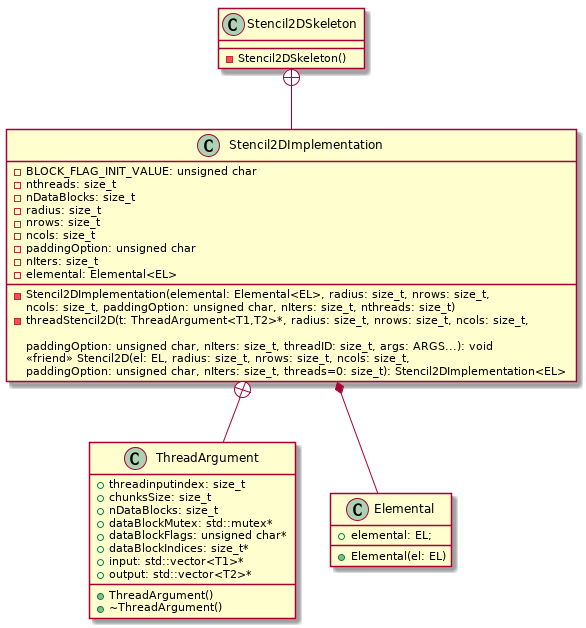

The diagram above was rendered by PlantUML. Its source (embedded in the PNG):
@startuml
class Stencil2DSkeleton {
- Stencil2DSkeleton()
}
class Stencil2DImplementation {
- BLOCK_FLAG_INIT_VALUE: unsigned char
- nthreads: size_t
- nDataBlocks: size_t
- radius: size_t
- nrows: size_t
- ncols: size_t
- paddingOption: unsigned char
- nIters: size_t
- elemental: Elemental<EL>
- Stencil2DImplementation(elemental: Elemental<EL>, radius: size_t, nrows: size_t, 
ncols: size_t, paddingOption: unsigned char, nIters: size_t, nthreads: size_t)
- threadStencil2D(t: ThreadArgument<T1,T2>*, radius: size_t, nrows: size_t, ncols: size_t, 

paddingOption: unsigned char, nIters: size_t, threadID: size_t, args: ARGS...): void
<<friend>> Stencil2D(el: EL, radius: size_t, nrows: size_t, ncols: size_t, 
paddingOption: unsigned char, nIters: size_t, threads=0: size_t): Stencil2DImplementation<EL> 
}
class ThreadArgument {
+ threadinputindex: size_t
+ chunksSize: size_t
+ nDataBlocks: size_t
+ dataBlockMutex: std::mutex*
+ dataBlockFlags: unsigned char*
+ dataBlockIndices: size_t*
+ input: std::vector<T1>*
+ output: std::vector<T2>*
+ ThreadArgument()
+ ~ThreadArgument()
}
class Elemental {
+ elemental: EL;
+ Elemental(el: EL)
}
Stencil2DSkeleton +-- Stencil2DImplementation
Stencil2DImplementation *-- Elemental
Stencil2DImplementation +-- ThreadArgument
@enduml